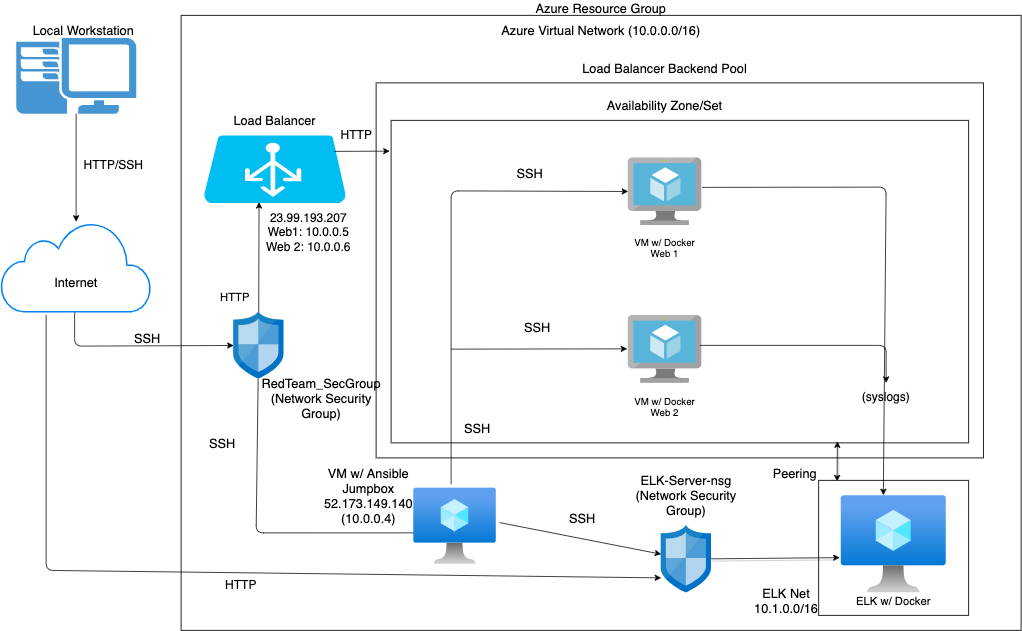

The diagram above was exported from draw.io. Its source (the exported page's mxGraphModel, read from the mxfile embedded in the PNG):
<mxGraphModel dx="2094" dy="1080" grid="1" gridSize="10" guides="1" tooltips="1" connect="0" arrows="1" fold="1" page="1" pageScale="1" pageWidth="1400" pageHeight="850" math="0" shadow="0">
  <root>
    <mxCell id="0" />
    <mxCell id="1" parent="0" />
    <mxCell id="0p9w9gV9KdsNNb8xMrnH-1" value="" style="pointerEvents=1;shadow=0;dashed=0;html=1;strokeColor=none;fillColor=#4495D1;labelPosition=center;verticalLabelPosition=bottom;verticalAlign=top;align=center;outlineConnect=0;shape=mxgraph.veeam.2d.workstation;" parent="1" vertex="1">
      <mxGeometry x="50" y="49.99999999999996" width="160" height="101.2" as="geometry" />
    </mxCell>
    <mxCell id="0p9w9gV9KdsNNb8xMrnH-2" value="Local Workstation" style="text;html=1;strokeColor=none;fillColor=none;align=center;verticalAlign=middle;whiteSpace=wrap;rounded=0;fontSize=17;" parent="1" vertex="1">
      <mxGeometry x="70" y="30" width="140" height="20" as="geometry" />
    </mxCell>
    <mxCell id="0p9w9gV9KdsNNb8xMrnH-3" value="" style="html=1;verticalLabelPosition=bottom;align=center;labelBackgroundColor=#ffffff;verticalAlign=top;strokeWidth=2;strokeColor=#0080F0;shadow=0;dashed=0;shape=mxgraph.ios7.icons.cloud;fontSize=17;" parent="1" vertex="1">
      <mxGeometry x="30" y="295" width="200" height="120" as="geometry" />
    </mxCell>
    <mxCell id="0p9w9gV9KdsNNb8xMrnH-4" value="Internet" style="text;html=1;strokeColor=none;fillColor=none;align=center;verticalAlign=middle;whiteSpace=wrap;rounded=0;fontSize=17;" parent="1" vertex="1">
      <mxGeometry x="110" y="365" width="40" height="20" as="geometry" />
    </mxCell>
    <mxCell id="0p9w9gV9KdsNNb8xMrnH-5" value="" style="endArrow=classic;html=1;fontSize=17;" parent="1" source="0p9w9gV9KdsNNb8xMrnH-1" target="0p9w9gV9KdsNNb8xMrnH-3" edge="1">
      <mxGeometry width="50" height="50" relative="1" as="geometry">
        <mxPoint x="159" y="640" as="sourcePoint" />
        <mxPoint x="180" y="610" as="targetPoint" />
      </mxGeometry>
    </mxCell>
    <mxCell id="0p9w9gV9KdsNNb8xMrnH-7" value="" style="rounded=0;whiteSpace=wrap;html=1;fontSize=17;" parent="1" vertex="1">
      <mxGeometry x="270" y="20" width="1120" height="820" as="geometry" />
    </mxCell>
    <mxCell id="0p9w9gV9KdsNNb8xMrnH-9" value="Azure Resource Group" style="text;html=1;strokeColor=none;fillColor=none;align=center;verticalAlign=middle;whiteSpace=wrap;rounded=0;fontSize=17;" parent="1" vertex="1">
      <mxGeometry x="280" width="1100" height="20" as="geometry" />
    </mxCell>
    <mxCell id="0p9w9gV9KdsNNb8xMrnH-11" value="Azure Virtual Network (10.0.0.0/16)" style="text;html=1;strokeColor=none;fillColor=none;align=center;verticalAlign=middle;whiteSpace=wrap;rounded=0;fontSize=17;" parent="1" vertex="1">
      <mxGeometry x="300" y="30" width="1060" height="20" as="geometry" />
    </mxCell>
    <mxCell id="0p9w9gV9KdsNNb8xMrnH-13" value="" style="endArrow=classic;html=1;fontSize=17;exitX=0.49;exitY=1.011;exitDx=0;exitDy=0;exitPerimeter=0;" parent="1" source="0p9w9gV9KdsNNb8xMrnH-3" target="6nIWzCx0FrLB8eMbbH41-3" edge="1">
      <mxGeometry width="50" height="50" relative="1" as="geometry">
        <mxPoint x="150" y="250" as="sourcePoint" />
        <mxPoint x="350" y="209.07365221278496" as="targetPoint" />
        <Array as="points">
          <mxPoint x="128" y="461" />
        </Array>
      </mxGeometry>
    </mxCell>
    <mxCell id="0p9w9gV9KdsNNb8xMrnH-15" value="SSH" style="text;html=1;strokeColor=none;fillColor=none;align=center;verticalAlign=middle;whiteSpace=wrap;rounded=0;fontSize=17;" parent="1" vertex="1">
      <mxGeometry x="190" y="440" width="70" height="20" as="geometry" />
    </mxCell>
    <mxCell id="0p9w9gV9KdsNNb8xMrnH-16" value="" style="rounded=0;whiteSpace=wrap;html=1;fontSize=17;" parent="1" vertex="1">
      <mxGeometry x="530" y="110" width="809.8" height="500" as="geometry" />
    </mxCell>
    <mxCell id="0p9w9gV9KdsNNb8xMrnH-17" value="Load Balancer Backend Pool" style="text;html=1;strokeColor=none;fillColor=none;align=center;verticalAlign=middle;whiteSpace=wrap;rounded=0;fontSize=17;" parent="1" vertex="1">
      <mxGeometry x="490" y="80" width="850" height="20" as="geometry" />
    </mxCell>
    <mxCell id="0p9w9gV9KdsNNb8xMrnH-18" value="" style="rounded=0;whiteSpace=wrap;html=1;fontSize=17;" parent="1" vertex="1">
      <mxGeometry x="550" y="160" width="770" height="430" as="geometry" />
    </mxCell>
    <mxCell id="0p9w9gV9KdsNNb8xMrnH-19" value="Availability Zone/Set" style="text;html=1;strokeColor=none;fillColor=none;align=center;verticalAlign=middle;whiteSpace=wrap;rounded=0;fontSize=17;" parent="1" vertex="1">
      <mxGeometry x="510" y="130" width="810" height="20" as="geometry" />
    </mxCell>
    <mxCell id="0p9w9gV9KdsNNb8xMrnH-20" value="" style="aspect=fixed;html=1;points=[];align=center;image;fontSize=12;image=img/lib/mscae/Virtual_Machine.svg;" parent="1" vertex="1">
      <mxGeometry x="866.08" y="210" width="97.83" height="90" as="geometry" />
    </mxCell>
    <mxCell id="0p9w9gV9KdsNNb8xMrnH-21" value="" style="aspect=fixed;html=1;points=[];align=center;image;fontSize=12;image=img/lib/mscae/Virtual_Machine.svg;" parent="1" vertex="1">
      <mxGeometry x="866.08" y="420" width="97.83" height="90" as="geometry" />
    </mxCell>
    <mxCell id="0p9w9gV9KdsNNb8xMrnH-22" value="&lt;font style=&quot;font-size: 13px&quot;&gt;VM w/ Docker Web 1&lt;br&gt;&lt;/font&gt;" style="text;html=1;strokeColor=none;fillColor=none;align=center;verticalAlign=middle;whiteSpace=wrap;rounded=0;labelBackgroundColor=white;" parent="1" vertex="1">
      <mxGeometry x="870" y="320" width="90" height="20" as="geometry" />
    </mxCell>
    <mxCell id="0p9w9gV9KdsNNb8xMrnH-23" value="&lt;font style=&quot;font-size: 13px&quot;&gt;VM w/ Docker Web 2&lt;br&gt;&lt;br&gt;&lt;/font&gt;" style="text;html=1;strokeColor=none;fillColor=none;align=center;verticalAlign=middle;whiteSpace=wrap;rounded=0;labelBackgroundColor=white;" parent="1" vertex="1">
      <mxGeometry x="870" y="540" width="90" height="20" as="geometry" />
    </mxCell>
    <mxCell id="0p9w9gV9KdsNNb8xMrnH-25" value="&lt;span style=&quot;font-size: 17px&quot;&gt;VM w/ Ansible&lt;br&gt;Jumpbox&lt;br&gt;52.173.149.140&lt;br&gt;(10.0.0.4)&lt;br&gt;&lt;/span&gt;" style="text;html=1;strokeColor=none;fillColor=none;align=center;verticalAlign=middle;whiteSpace=wrap;rounded=0;labelBackgroundColor=white;" parent="1" vertex="1">
      <mxGeometry x="460.03" y="650" width="120" height="20" as="geometry" />
    </mxCell>
    <mxCell id="0p9w9gV9KdsNNb8xMrnH-30" value="&lt;font style=&quot;font-size: 17px&quot;&gt;Load Balancer&lt;/font&gt;" style="text;html=1;strokeColor=none;fillColor=none;align=center;verticalAlign=middle;whiteSpace=wrap;rounded=0;labelBackgroundColor=white;" parent="1" vertex="1">
      <mxGeometry x="300" y="150" width="190" height="20" as="geometry" />
    </mxCell>
    <mxCell id="0p9w9gV9KdsNNb8xMrnH-31" value="" style="endArrow=classic;html=1;fontSize=17;entryX=0.389;entryY=0.989;entryDx=0;entryDy=0;entryPerimeter=0;" parent="1" source="6nIWzCx0FrLB8eMbbH41-3" target="0p9w9gV9KdsNNb8xMrnH-29" edge="1">
      <mxGeometry width="50" height="50" relative="1" as="geometry">
        <mxPoint x="375" y="413" as="sourcePoint" />
        <mxPoint x="390" y="660" as="targetPoint" />
        <Array as="points" />
      </mxGeometry>
    </mxCell>
    <mxCell id="0p9w9gV9KdsNNb8xMrnH-32" value="HTTP" style="text;html=1;strokeColor=none;fillColor=none;align=center;verticalAlign=middle;whiteSpace=wrap;rounded=0;labelBackgroundColor=white;fontSize=15;" parent="1" vertex="1">
      <mxGeometry x="276.6" y="385" width="130" height="20" as="geometry" />
    </mxCell>
    <mxCell id="0p9w9gV9KdsNNb8xMrnH-42" value="" style="endArrow=classic;html=1;fontSize=15;" parent="1" edge="1">
      <mxGeometry width="50" height="50" relative="1" as="geometry">
        <mxPoint x="962" y="460" as="sourcePoint" />
        <mxPoint x="1210" y="510" as="targetPoint" />
        <Array as="points">
          <mxPoint x="1210" y="460" />
        </Array>
      </mxGeometry>
    </mxCell>
    <mxCell id="0p9w9gV9KdsNNb8xMrnH-43" value="(syslogs)" style="text;html=1;strokeColor=none;fillColor=none;align=center;verticalAlign=middle;whiteSpace=wrap;rounded=0;labelBackgroundColor=white;fontSize=16;" parent="1" vertex="1">
      <mxGeometry x="1190" y="520" width="40" height="20" as="geometry" />
    </mxCell>
    <mxCell id="0p9w9gV9KdsNNb8xMrnH-44" value="HTTP/SSH" style="text;html=1;strokeColor=none;fillColor=none;align=center;verticalAlign=middle;whiteSpace=wrap;rounded=0;labelBackgroundColor=white;fontSize=16;" parent="1" vertex="1">
      <mxGeometry x="140" y="210" width="80" height="20" as="geometry" />
    </mxCell>
    <mxCell id="0p9w9gV9KdsNNb8xMrnH-47" value="SSH" style="text;html=1;strokeColor=none;fillColor=none;align=center;verticalAlign=middle;whiteSpace=wrap;rounded=0;fontSize=17;" parent="1" vertex="1">
      <mxGeometry x="710" y="425" width="70" height="20" as="geometry" />
    </mxCell>
    <mxCell id="0p9w9gV9KdsNNb8xMrnH-48" value="SSH" style="text;html=1;strokeColor=none;fillColor=none;align=center;verticalAlign=middle;whiteSpace=wrap;rounded=0;fontSize=17;" parent="1" vertex="1">
      <mxGeometry x="700" y="220" width="70" height="20" as="geometry" />
    </mxCell>
    <mxCell id="6nIWzCx0FrLB8eMbbH41-3" value="" style="aspect=fixed;html=1;points=[];align=center;image;fontSize=12;image=img/lib/mscae/Network_Security_Groups_Classic.svg;" parent="1" vertex="1">
      <mxGeometry x="340" y="415" width="66.6" height="90" as="geometry" />
    </mxCell>
    <mxCell id="6TGkCtclO9pDfWMON076-427" value="ELK Net&lt;br&gt;10.1.0.0/16" style="text;html=1;strokeColor=none;fillColor=none;align=center;verticalAlign=middle;whiteSpace=wrap;rounded=0;fontSize=17;" parent="1" vertex="1">
      <mxGeometry x="1021.8" y="789.92" width="110" height="20" as="geometry" />
    </mxCell>
    <mxCell id="6TGkCtclO9pDfWMON076-432" value="" style="aspect=fixed;html=1;points=[];align=center;image;fontSize=12;image=img/lib/mscae/Network_Security_Groups_Classic.svg;" parent="1" vertex="1">
      <mxGeometry x="910.0000000000001" y="699.92" width="66.6" height="90" as="geometry" />
    </mxCell>
    <mxCell id="6TGkCtclO9pDfWMON076-433" value="ELK-Server-nsg&lt;br&gt;(Network Security Group)" style="text;html=1;strokeColor=none;fillColor=none;align=center;verticalAlign=middle;whiteSpace=wrap;rounded=0;fontSize=17;rotation=0;" parent="1" vertex="1">
      <mxGeometry x="864.8" y="650" width="157" height="20" as="geometry" />
    </mxCell>
    <mxCell id="6TGkCtclO9pDfWMON076-436" value="" style="endArrow=classic;startArrow=classic;html=1;shadow=1;entryX=0.123;entryY=0.007;entryDx=0;entryDy=0;entryPerimeter=0;" parent="1" target="6TGkCtclO9pDfWMON076-426" edge="1">
      <mxGeometry width="50" height="50" relative="1" as="geometry">
        <mxPoint x="1145" y="588" as="sourcePoint" />
        <mxPoint x="1137" y="650" as="targetPoint" />
      </mxGeometry>
    </mxCell>
    <mxCell id="6TGkCtclO9pDfWMON076-437" value="HTTP" style="text;html=1;strokeColor=none;fillColor=none;align=center;verticalAlign=middle;whiteSpace=wrap;rounded=0;labelBackgroundColor=white;fontSize=16;" parent="1" vertex="1">
      <mxGeometry x="483.5" y="170" width="40" height="20" as="geometry" />
    </mxCell>
    <mxCell id="0p9w9gV9KdsNNb8xMrnH-29" value="" style="verticalLabelPosition=bottom;html=1;verticalAlign=top;align=center;strokeColor=none;fillColor=#00BEF2;shape=mxgraph.azure.azure_load_balancer;labelBackgroundColor=white;" parent="1" vertex="1">
      <mxGeometry x="300" y="180" width="190" height="90" as="geometry" />
    </mxCell>
    <mxCell id="6TGkCtclO9pDfWMON076-439" value="Peering" style="text;html=1;strokeColor=none;fillColor=none;align=center;verticalAlign=middle;whiteSpace=wrap;rounded=0;fontSize=17;rotation=0;" parent="1" vertex="1">
      <mxGeometry x="1010" y="620" width="157" height="20" as="geometry" />
    </mxCell>
    <mxCell id="6TGkCtclO9pDfWMON076-426" value="" style="rounded=0;whiteSpace=wrap;html=1;" parent="1" vertex="1">
      <mxGeometry x="1120" y="640" width="200" height="180" as="geometry" />
    </mxCell>
    <mxCell id="0p9w9gV9KdsNNb8xMrnH-39" value="" style="aspect=fixed;html=1;points=[];align=center;image;fontSize=12;image=img/lib/azure2/compute/Virtual_Machine.svg;labelBackgroundColor=white;" parent="1" vertex="1">
      <mxGeometry x="1150" y="660.07" width="140" height="129.85" as="geometry" />
    </mxCell>
    <mxCell id="6TGkCtclO9pDfWMON076-435" value="" style="endArrow=classic;html=1;shadow=1;" parent="1" source="6TGkCtclO9pDfWMON076-432" edge="1">
      <mxGeometry width="50" height="50" relative="1" as="geometry">
        <mxPoint x="1071.005714285714" y="1220" as="sourcePoint" />
        <mxPoint x="1148" y="743" as="targetPoint" />
        <Array as="points" />
      </mxGeometry>
    </mxCell>
    <mxCell id="6TGkCtclO9pDfWMON076-445" value="" style="endArrow=classic;html=1;fontSize=17;entryX=0.091;entryY=0.588;entryDx=0;entryDy=0;entryPerimeter=0;" parent="1" source="6nIWzCx0FrLB8eMbbH41-3" target="0p9w9gV9KdsNNb8xMrnH-24" edge="1">
      <mxGeometry width="50" height="50" relative="1" as="geometry">
        <mxPoint x="389.68600000000015" y="508" as="sourcePoint" />
        <mxPoint x="391" y="650" as="targetPoint" />
        <Array as="points">
          <mxPoint x="370" y="710" />
        </Array>
      </mxGeometry>
    </mxCell>
    <mxCell id="0p9w9gV9KdsNNb8xMrnH-24" value="" style="aspect=fixed;html=1;points=[];align=center;image;fontSize=12;image=img/lib/azure2/compute/Virtual_Machine.svg;labelBackgroundColor=white;" parent="1" vertex="1">
      <mxGeometry x="580.03" y="650" width="109.97" height="102" as="geometry" />
    </mxCell>
    <mxCell id="6TGkCtclO9pDfWMON076-446" value="" style="endArrow=classic;html=1;fontSize=17;exitX=0.919;exitY=0.237;exitDx=0;exitDy=0;exitPerimeter=0;" parent="1" source="0p9w9gV9KdsNNb8xMrnH-29" edge="1">
      <mxGeometry width="50" height="50" relative="1" as="geometry">
        <mxPoint x="481.7886000000002" y="300" as="sourcePoint" />
        <mxPoint x="548" y="201" as="targetPoint" />
        <Array as="points" />
      </mxGeometry>
    </mxCell>
    <mxCell id="6TGkCtclO9pDfWMON076-447" value="" style="endArrow=classic;html=1;fontSize=17;exitX=1.042;exitY=0.454;exitDx=0;exitDy=0;exitPerimeter=0;" parent="1" source="0p9w9gV9KdsNNb8xMrnH-24" target="6TGkCtclO9pDfWMON076-432" edge="1">
      <mxGeometry width="50" height="50" relative="1" as="geometry">
        <mxPoint x="399.68600000000015" y="517.9999999999998" as="sourcePoint" />
        <mxPoint x="600.0372699999998" y="739.9760000000001" as="targetPoint" />
        <Array as="points" />
      </mxGeometry>
    </mxCell>
    <mxCell id="6TGkCtclO9pDfWMON076-448" value="" style="endArrow=classic;html=1;fontSize=17;exitX=-0.002;exitY=0.15;exitDx=0;exitDy=0;exitPerimeter=0;" parent="1" edge="1">
      <mxGeometry width="50" height="50" relative="1" as="geometry">
        <mxPoint x="89.99600000000015" y="419.9999999999998" as="sourcePoint" />
        <mxPoint x="910" y="770" as="targetPoint" />
        <Array as="points">
          <mxPoint x="90" y="760" />
        </Array>
      </mxGeometry>
    </mxCell>
    <mxCell id="6TGkCtclO9pDfWMON076-449" value="" style="endArrow=classic;html=1;fontSize=17;" parent="1" target="0p9w9gV9KdsNNb8xMrnH-20" edge="1">
      <mxGeometry width="50" height="50" relative="1" as="geometry">
        <mxPoint x="630" y="645" as="sourcePoint" />
        <mxPoint x="600.0372699999998" y="719.9760000000001" as="targetPoint" />
        <Array as="points">
          <mxPoint x="630" y="254" />
        </Array>
      </mxGeometry>
    </mxCell>
    <mxCell id="6TGkCtclO9pDfWMON076-450" value="" style="endArrow=classic;html=1;fontSize=17;entryX=-0.014;entryY=0.496;entryDx=0;entryDy=0;entryPerimeter=0;" parent="1" target="0p9w9gV9KdsNNb8xMrnH-21" edge="1">
      <mxGeometry width="50" height="50" relative="1" as="geometry">
        <mxPoint x="630" y="465" as="sourcePoint" />
        <mxPoint x="890.3472699999998" y="525.9760000000001" as="targetPoint" />
        <Array as="points" />
      </mxGeometry>
    </mxCell>
    <mxCell id="0p9w9gV9KdsNNb8xMrnH-40" value="ELK w/ Docker" style="text;html=1;strokeColor=none;fillColor=none;align=center;verticalAlign=middle;whiteSpace=wrap;rounded=0;labelBackgroundColor=white;fontSize=15;" parent="1" vertex="1">
      <mxGeometry x="1165" y="789.92" width="110" height="20" as="geometry" />
    </mxCell>
    <mxCell id="lijBrcMAdPY_3vX2yN3w-2" value="RedTeam_SecGroup&lt;br&gt;(Network Security Group)" style="text;html=1;strokeColor=none;fillColor=none;align=center;verticalAlign=middle;whiteSpace=wrap;rounded=0;fontSize=17;rotation=0;" parent="1" vertex="1">
      <mxGeometry x="430" y="520" width="53.5" height="20" as="geometry" />
    </mxCell>
    <mxCell id="lijBrcMAdPY_3vX2yN3w-4" value="HTTP" style="text;html=1;strokeColor=none;fillColor=none;align=center;verticalAlign=middle;whiteSpace=wrap;rounded=0;labelBackgroundColor=white;fontSize=16;" parent="1" vertex="1">
      <mxGeometry x="330" y="769.92" width="40" height="20" as="geometry" />
    </mxCell>
    <mxCell id="lijBrcMAdPY_3vX2yN3w-5" value="SSH" style="text;html=1;strokeColor=none;fillColor=none;align=center;verticalAlign=middle;whiteSpace=wrap;rounded=0;fontSize=17;" parent="1" vertex="1">
      <mxGeometry x="290" y="580" width="70" height="20" as="geometry" />
    </mxCell>
    <mxCell id="lijBrcMAdPY_3vX2yN3w-6" value="SSH" style="text;html=1;strokeColor=none;fillColor=none;align=center;verticalAlign=middle;whiteSpace=wrap;rounded=0;fontSize=17;" parent="1" vertex="1">
      <mxGeometry x="630" y="560" width="70" height="20" as="geometry" />
    </mxCell>
    <mxCell id="lijBrcMAdPY_3vX2yN3w-7" value="SSH" style="text;html=1;strokeColor=none;fillColor=none;align=center;verticalAlign=middle;whiteSpace=wrap;rounded=0;fontSize=17;" parent="1" vertex="1">
      <mxGeometry x="770" y="680" width="70" height="20" as="geometry" />
    </mxCell>
    <mxCell id="lijBrcMAdPY_3vX2yN3w-10" value="23.99.193.207&lt;br&gt;Web1:&amp;nbsp;&lt;font style=&quot;font-size: 16px&quot;&gt;10.0.0.5&lt;br&gt;Web 2:&amp;nbsp;10.0.0.6&lt;/font&gt;&lt;span style=&quot;font-size: 13px&quot;&gt;&lt;br&gt;&lt;/span&gt;" style="text;html=1;strokeColor=none;fillColor=none;align=center;verticalAlign=middle;whiteSpace=wrap;rounded=0;labelBackgroundColor=white;fontSize=16;" parent="1" vertex="1">
      <mxGeometry x="280" y="300" width="320" height="20" as="geometry" />
    </mxCell>
    <mxCell id="0p9w9gV9KdsNNb8xMrnH-41" value="" style="endArrow=classic;html=1;fontSize=15;exitX=1.011;exitY=0.437;exitDx=0;exitDy=0;exitPerimeter=0;entryX=0.402;entryY=-0.003;entryDx=0;entryDy=0;entryPerimeter=0;" parent="1" source="0p9w9gV9KdsNNb8xMrnH-20" target="0p9w9gV9KdsNNb8xMrnH-39" edge="1">
      <mxGeometry width="50" height="50" relative="1" as="geometry">
        <mxPoint x="963.9100000000001" y="240" as="sourcePoint" />
        <mxPoint x="1205" y="630" as="targetPoint" />
        <Array as="points">
          <mxPoint x="1210" y="249" />
        </Array>
      </mxGeometry>
    </mxCell>
  </root>
</mxGraphModel>